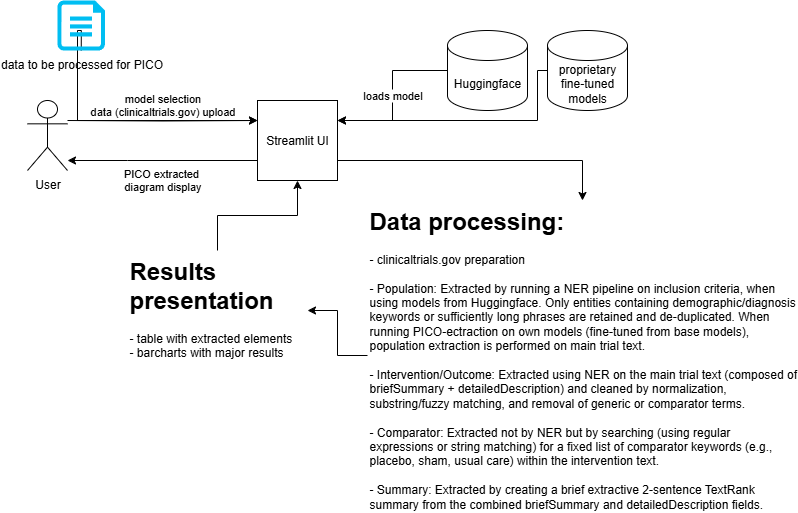

The diagram above was exported from draw.io. Its source (the exported page's mxGraphModel, read from the mxfile embedded in the PNG):
<mxGraphModel dx="1042" dy="535" grid="1" gridSize="10" guides="1" tooltips="1" connect="1" arrows="1" fold="1" page="1" pageScale="1" pageWidth="827" pageHeight="1169" math="0" shadow="0">
  <root>
    <mxCell id="0" />
    <mxCell id="1" parent="0" />
    <mxCell id="prXMHvMe0nVfJup3IgRT-5" value="model selection&lt;div&gt;data (clinicaltrials.gov) upload&lt;/div&gt;" style="edgeStyle=orthogonalEdgeStyle;rounded=0;orthogonalLoop=1;jettySize=auto;html=1;entryX=0;entryY=0.25;entryDx=0;entryDy=0;labelPosition=center;verticalLabelPosition=top;align=center;verticalAlign=bottom;" parent="1" target="prXMHvMe0nVfJup3IgRT-4" edge="1">
      <mxGeometry relative="1" as="geometry">
        <mxPoint x="80" y="140" as="sourcePoint" />
      </mxGeometry>
    </mxCell>
    <mxCell id="prXMHvMe0nVfJup3IgRT-1" value="User" style="shape=umlActor;verticalLabelPosition=bottom;verticalAlign=top;html=1;outlineConnect=0;" parent="1" vertex="1">
      <mxGeometry x="40" y="120" width="40" height="70" as="geometry" />
    </mxCell>
    <mxCell id="prXMHvMe0nVfJup3IgRT-7" value="PICO extracted&amp;nbsp;&lt;div&gt;diagram display&lt;/div&gt;" style="edgeStyle=orthogonalEdgeStyle;rounded=0;orthogonalLoop=1;jettySize=auto;html=1;exitX=0;exitY=0.75;exitDx=0;exitDy=0;labelPosition=center;verticalLabelPosition=bottom;align=center;verticalAlign=top;" parent="1" source="prXMHvMe0nVfJup3IgRT-4" target="prXMHvMe0nVfJup3IgRT-1" edge="1">
      <mxGeometry relative="1" as="geometry">
        <Array as="points">
          <mxPoint x="140" y="180" />
          <mxPoint x="140" y="180" />
        </Array>
      </mxGeometry>
    </mxCell>
    <mxCell id="prXMHvMe0nVfJup3IgRT-18" style="edgeStyle=orthogonalEdgeStyle;rounded=0;orthogonalLoop=1;jettySize=auto;html=1;exitX=1;exitY=0.75;exitDx=0;exitDy=0;" parent="1" source="prXMHvMe0nVfJup3IgRT-4" target="prXMHvMe0nVfJup3IgRT-16" edge="1">
      <mxGeometry relative="1" as="geometry" />
    </mxCell>
    <mxCell id="prXMHvMe0nVfJup3IgRT-4" value="Streamlit UI" style="whiteSpace=wrap;html=1;aspect=fixed;" parent="1" vertex="1">
      <mxGeometry x="270" y="120" width="80" height="80" as="geometry" />
    </mxCell>
    <mxCell id="prXMHvMe0nVfJup3IgRT-15" style="edgeStyle=orthogonalEdgeStyle;rounded=0;orthogonalLoop=1;jettySize=auto;html=1;exitX=0;exitY=0.5;exitDx=0;exitDy=0;exitPerimeter=0;entryX=1;entryY=0.25;entryDx=0;entryDy=0;" parent="1" source="prXMHvMe0nVfJup3IgRT-9" target="prXMHvMe0nVfJup3IgRT-4" edge="1">
      <mxGeometry relative="1" as="geometry">
        <Array as="points">
          <mxPoint x="550" y="90" />
          <mxPoint x="550" y="140" />
        </Array>
      </mxGeometry>
    </mxCell>
    <mxCell id="prXMHvMe0nVfJup3IgRT-9" value="proprietary fine-tuned models" style="shape=cylinder3;whiteSpace=wrap;html=1;boundedLbl=1;backgroundOutline=1;size=15;" parent="1" vertex="1">
      <mxGeometry x="560" y="50" width="80" height="80" as="geometry" />
    </mxCell>
    <mxCell id="prXMHvMe0nVfJup3IgRT-13" value="loads model" style="edgeStyle=orthogonalEdgeStyle;rounded=0;orthogonalLoop=1;jettySize=auto;html=1;exitX=0;exitY=0.5;exitDx=0;exitDy=0;exitPerimeter=0;entryX=1;entryY=0.25;entryDx=0;entryDy=0;" parent="1" source="prXMHvMe0nVfJup3IgRT-8" target="prXMHvMe0nVfJup3IgRT-4" edge="1">
      <mxGeometry relative="1" as="geometry" />
    </mxCell>
    <mxCell id="prXMHvMe0nVfJup3IgRT-8" value="Huggingface" style="shape=cylinder3;whiteSpace=wrap;html=1;boundedLbl=1;backgroundOutline=1;size=15;" parent="1" vertex="1">
      <mxGeometry x="460" y="50" width="80" height="80" as="geometry" />
    </mxCell>
    <mxCell id="prXMHvMe0nVfJup3IgRT-11" style="edgeStyle=orthogonalEdgeStyle;rounded=0;orthogonalLoop=1;jettySize=auto;html=1;entryX=0;entryY=0.25;entryDx=0;entryDy=0;exitX=0.5;exitY=1;exitDx=0;exitDy=0;exitPerimeter=0;" parent="1" source="prXMHvMe0nVfJup3IgRT-12" target="prXMHvMe0nVfJup3IgRT-4" edge="1">
      <mxGeometry relative="1" as="geometry">
        <mxPoint x="89.90000000000009" y="69" as="sourcePoint" />
        <Array as="points">
          <mxPoint x="90" y="50" />
          <mxPoint x="90" y="140" />
        </Array>
      </mxGeometry>
    </mxCell>
    <mxCell id="prXMHvMe0nVfJup3IgRT-12" value="data to be processed for PICO" style="verticalLabelPosition=bottom;html=1;verticalAlign=top;align=center;strokeColor=none;fillColor=#00BEF2;shape=mxgraph.azure.cloud_services_configuration_file;pointerEvents=1;" parent="1" vertex="1">
      <mxGeometry x="70" y="20" width="47.5" height="50" as="geometry" />
    </mxCell>
    <mxCell id="prXMHvMe0nVfJup3IgRT-19" style="edgeStyle=orthogonalEdgeStyle;rounded=0;orthogonalLoop=1;jettySize=auto;html=1;entryX=1;entryY=0.5;entryDx=0;entryDy=0;" parent="1" source="prXMHvMe0nVfJup3IgRT-16" target="prXMHvMe0nVfJup3IgRT-20" edge="1">
      <mxGeometry relative="1" as="geometry" />
    </mxCell>
    <mxCell id="prXMHvMe0nVfJup3IgRT-16" value="&lt;h1 style=&quot;margin-top: 0px;&quot;&gt;Data processing:&lt;/h1&gt;&lt;div&gt;- clinicaltrials.gov preparation&lt;/div&gt;&lt;div&gt;&lt;br&gt;&lt;/div&gt;&lt;div&gt;-&amp;nbsp;&lt;span style=&quot;background-color: transparent; color: light-dark(rgb(0, 0, 0), rgb(255, 255, 255));&quot;&gt;Population: Extracted by running a NER pipeline on inclusion criteria, when using models from Huggingface. Only entities containing demographic/diagnosis keywords or sufficiently long phrases are retained and de-duplicated. When running PICO-ectraction on own models (fine-tuned from base models), population extraction is performed on main trial text.&lt;/span&gt;&lt;/div&gt;&lt;div&gt;&lt;span style=&quot;background-color: transparent; color: light-dark(rgb(0, 0, 0), rgb(255, 255, 255));&quot;&gt;&lt;br&gt;&lt;/span&gt;&lt;/div&gt;&lt;div&gt;&lt;div&gt;- Intervention/Outcome: Extracted using NER on the main trial text (composed of briefSummary + detailedDescription) and cleaned by normalization, substring/fuzzy matching, and removal of generic or comparator terms.&lt;/div&gt;&lt;div&gt;&lt;br&gt;&lt;/div&gt;&lt;div&gt;- Comparator: Extracted not by NER but by searching (using regular expressions or string matching) for a fixed list of comparator keywords (e.g., placebo, sham, usual care) within the intervention text.&lt;/div&gt;&lt;div&gt;&lt;br&gt;&lt;/div&gt;&lt;div&gt;- Summary: Extracted by creating a brief extractive 2-sentence TextRank summary from the combined briefSummary and detailedDescription fields.&lt;/div&gt;&lt;/div&gt;" style="text;html=1;whiteSpace=wrap;overflow=hidden;rounded=0;" parent="1" vertex="1">
      <mxGeometry x="380" y="220" width="430" height="310" as="geometry" />
    </mxCell>
    <mxCell id="prXMHvMe0nVfJup3IgRT-21" style="edgeStyle=orthogonalEdgeStyle;rounded=0;orthogonalLoop=1;jettySize=auto;html=1;entryX=0.5;entryY=1;entryDx=0;entryDy=0;" parent="1" source="prXMHvMe0nVfJup3IgRT-20" target="prXMHvMe0nVfJup3IgRT-4" edge="1">
      <mxGeometry relative="1" as="geometry" />
    </mxCell>
    <mxCell id="prXMHvMe0nVfJup3IgRT-20" value="&lt;h1 style=&quot;margin-top: 0px;&quot;&gt;Results presentation&lt;/h1&gt;&lt;div&gt;- table with extracted elements&lt;/div&gt;&lt;div&gt;- barcharts with major results&lt;/div&gt;" style="text;html=1;whiteSpace=wrap;overflow=hidden;rounded=0;" parent="1" vertex="1">
      <mxGeometry x="140" y="270" width="180" height="120" as="geometry" />
    </mxCell>
  </root>
</mxGraphModel>